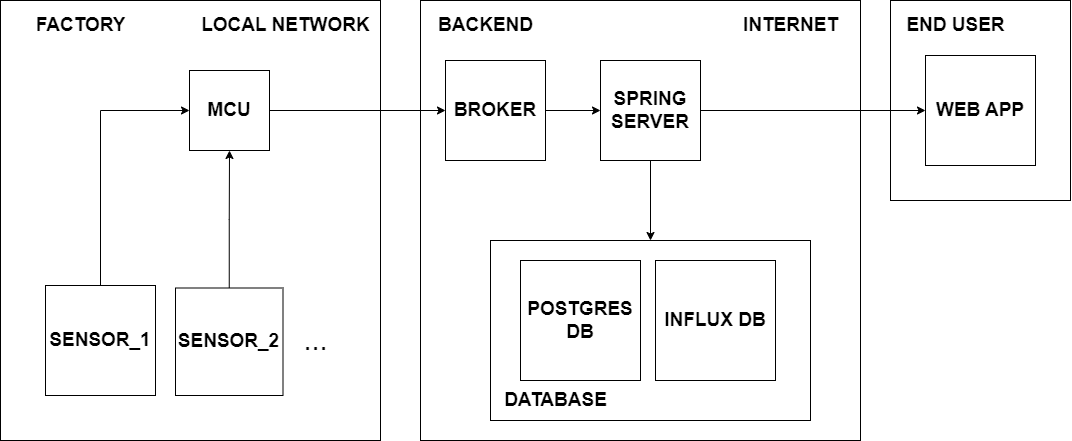

The diagram above was exported from draw.io. Its source (the exported page's mxGraphModel, read from the mxfile embedded in the PNG):
<mxGraphModel dx="2140" dy="776" grid="1" gridSize="10" guides="1" tooltips="1" connect="1" arrows="1" fold="1" page="1" pageScale="1" pageWidth="827" pageHeight="1169" math="0" shadow="0">
  <root>
    <mxCell id="0" />
    <mxCell id="1" parent="0" />
    <mxCell id="NJ0QbCrtjtxxJARDjM8r-3" value="" style="rounded=0;whiteSpace=wrap;html=1;" parent="1" vertex="1">
      <mxGeometry x="-60" y="80" width="380" height="440" as="geometry" />
    </mxCell>
    <mxCell id="NJ0QbCrtjtxxJARDjM8r-2" value="FACTORY" style="text;html=1;align=center;verticalAlign=middle;resizable=0;points=[];autosize=1;strokeColor=none;fillColor=none;fontStyle=1;fontSize=19;" parent="1" vertex="1">
      <mxGeometry x="-35" y="85" width="110" height="40" as="geometry" />
    </mxCell>
    <mxCell id="NJ0QbCrtjtxxJARDjM8r-6" value="" style="rounded=0;whiteSpace=wrap;html=1;" parent="1" vertex="1">
      <mxGeometry x="360" y="80" width="440" height="440" as="geometry" />
    </mxCell>
    <mxCell id="NJ0QbCrtjtxxJARDjM8r-12" style="edgeStyle=orthogonalEdgeStyle;rounded=0;orthogonalLoop=1;jettySize=auto;html=1;" parent="1" source="NJ0QbCrtjtxxJARDjM8r-5" target="NJ0QbCrtjtxxJARDjM8r-9" edge="1">
      <mxGeometry relative="1" as="geometry" />
    </mxCell>
    <mxCell id="NJ0QbCrtjtxxJARDjM8r-5" value="&lt;font style=&quot;font-size: 19px;&quot;&gt;MCU&lt;/font&gt;" style="whiteSpace=wrap;html=1;aspect=fixed;fontStyle=1" parent="1" vertex="1">
      <mxGeometry x="129" y="150" width="80" height="80" as="geometry" />
    </mxCell>
    <mxCell id="NJ0QbCrtjtxxJARDjM8r-7" value="BACKEND" style="text;html=1;align=center;verticalAlign=middle;resizable=0;points=[];autosize=1;strokeColor=none;fillColor=none;fontStyle=1;fontSize=19;" parent="1" vertex="1">
      <mxGeometry x="365" y="85" width="120" height="40" as="geometry" />
    </mxCell>
    <mxCell id="NJ0QbCrtjtxxJARDjM8r-19" style="edgeStyle=orthogonalEdgeStyle;rounded=0;orthogonalLoop=1;jettySize=auto;html=1;" parent="1" source="NJ0QbCrtjtxxJARDjM8r-8" target="NJ0QbCrtjtxxJARDjM8r-18" edge="1">
      <mxGeometry relative="1" as="geometry" />
    </mxCell>
    <mxCell id="NJ0QbCrtjtxxJARDjM8r-8" value="SPRING&lt;br style=&quot;font-size: 19px;&quot;&gt;SERVER" style="whiteSpace=wrap;html=1;aspect=fixed;fontStyle=1;fontSize=19;" parent="1" vertex="1">
      <mxGeometry x="540" y="140" width="100" height="100" as="geometry" />
    </mxCell>
    <mxCell id="NJ0QbCrtjtxxJARDjM8r-13" style="edgeStyle=orthogonalEdgeStyle;rounded=0;orthogonalLoop=1;jettySize=auto;html=1;" parent="1" source="NJ0QbCrtjtxxJARDjM8r-9" target="NJ0QbCrtjtxxJARDjM8r-8" edge="1">
      <mxGeometry relative="1" as="geometry" />
    </mxCell>
    <mxCell id="NJ0QbCrtjtxxJARDjM8r-9" value="BROKER" style="whiteSpace=wrap;html=1;aspect=fixed;fontStyle=1;fontSize=19;" parent="1" vertex="1">
      <mxGeometry x="385" y="140" width="100" height="100" as="geometry" />
    </mxCell>
    <mxCell id="NJ0QbCrtjtxxJARDjM8r-18" value="" style="rounded=0;whiteSpace=wrap;html=1;" parent="1" vertex="1">
      <mxGeometry x="430" y="320" width="320" height="180" as="geometry" />
    </mxCell>
    <mxCell id="NJ0QbCrtjtxxJARDjM8r-14" value="POSTGRES DB" style="whiteSpace=wrap;html=1;aspect=fixed;fontStyle=1;fontSize=19;" parent="1" vertex="1">
      <mxGeometry x="460" y="340" width="120" height="120" as="geometry" />
    </mxCell>
    <mxCell id="NJ0QbCrtjtxxJARDjM8r-16" value="INFLUX DB" style="whiteSpace=wrap;html=1;aspect=fixed;" parent="1" vertex="1">
      <mxGeometry x="595" y="340" width="80" height="80" as="geometry" />
    </mxCell>
    <mxCell id="NJ0QbCrtjtxxJARDjM8r-17" value="DATABASE" style="text;html=1;align=center;verticalAlign=middle;resizable=0;points=[];autosize=1;strokeColor=none;fillColor=none;fontStyle=1;fontSize=19;" parent="1" vertex="1">
      <mxGeometry x="430" y="460" width="130" height="40" as="geometry" />
    </mxCell>
    <mxCell id="NJ0QbCrtjtxxJARDjM8r-23" value="SENSORS" style="text;html=1;align=center;verticalAlign=middle;resizable=0;points=[];autosize=1;strokeColor=none;fillColor=none;fontStyle=1" parent="1" vertex="1">
      <mxGeometry x="15" y="420" width="80" height="30" as="geometry" />
    </mxCell>
    <mxCell id="NJ0QbCrtjtxxJARDjM8r-27" value="" style="rounded=0;whiteSpace=wrap;html=1;" parent="1" vertex="1">
      <mxGeometry x="830" y="80" width="180" height="200" as="geometry" />
    </mxCell>
    <mxCell id="NJ0QbCrtjtxxJARDjM8r-28" value="END USER" style="text;html=1;align=center;verticalAlign=middle;resizable=0;points=[];autosize=1;strokeColor=none;fillColor=none;fontStyle=1;fontSize=19;" parent="1" vertex="1">
      <mxGeometry x="835" y="85" width="120" height="40" as="geometry" />
    </mxCell>
    <mxCell id="NJ0QbCrtjtxxJARDjM8r-29" value="WEB APP" style="whiteSpace=wrap;html=1;aspect=fixed;fontStyle=1;fontSize=19;" parent="1" vertex="1">
      <mxGeometry x="865" y="135" width="110" height="110" as="geometry" />
    </mxCell>
    <mxCell id="NJ0QbCrtjtxxJARDjM8r-30" style="edgeStyle=orthogonalEdgeStyle;rounded=0;orthogonalLoop=1;jettySize=auto;html=1;" parent="1" source="NJ0QbCrtjtxxJARDjM8r-8" target="NJ0QbCrtjtxxJARDjM8r-29" edge="1">
      <mxGeometry relative="1" as="geometry" />
    </mxCell>
    <mxCell id="hSAlAeDS7_THiffk84tY-2" style="edgeStyle=orthogonalEdgeStyle;rounded=0;orthogonalLoop=1;jettySize=auto;html=1;" edge="1" parent="1" source="NJ0QbCrtjtxxJARDjM8r-42" target="NJ0QbCrtjtxxJARDjM8r-5">
      <mxGeometry relative="1" as="geometry" />
    </mxCell>
    <mxCell id="NJ0QbCrtjtxxJARDjM8r-42" value="SENSOR_2" style="whiteSpace=wrap;html=1;aspect=fixed;fontStyle=1;fontSize=19;" parent="1" vertex="1">
      <mxGeometry x="115" y="367.5" width="107.5" height="107.5" as="geometry" />
    </mxCell>
    <mxCell id="hSAlAeDS7_THiffk84tY-3" style="edgeStyle=orthogonalEdgeStyle;rounded=0;orthogonalLoop=1;jettySize=auto;html=1;entryX=0;entryY=0.5;entryDx=0;entryDy=0;exitX=0.5;exitY=0;exitDx=0;exitDy=0;" edge="1" parent="1" source="NJ0QbCrtjtxxJARDjM8r-44" target="NJ0QbCrtjtxxJARDjM8r-5">
      <mxGeometry relative="1" as="geometry" />
    </mxCell>
    <mxCell id="NJ0QbCrtjtxxJARDjM8r-44" value="SENSOR_1" style="whiteSpace=wrap;html=1;aspect=fixed;fontStyle=1;fontSize=19;" parent="1" vertex="1">
      <mxGeometry x="-15" y="365" width="110" height="110" as="geometry" />
    </mxCell>
    <mxCell id="NJ0QbCrtjtxxJARDjM8r-46" value="INFLUX DB" style="whiteSpace=wrap;html=1;aspect=fixed;fontStyle=1;fontSize=19;" parent="1" vertex="1">
      <mxGeometry x="595" y="340" width="120" height="120" as="geometry" />
    </mxCell>
    <mxCell id="fzjhXKY29vLDJ2A-uvzW-1" value="INTERNET" style="text;html=1;align=center;verticalAlign=middle;resizable=0;points=[];autosize=1;strokeColor=none;fillColor=none;fontStyle=1;fontSize=19;" parent="1" vertex="1">
      <mxGeometry x="670" y="85" width="120" height="40" as="geometry" />
    </mxCell>
    <mxCell id="fzjhXKY29vLDJ2A-uvzW-2" value="LOCAL NETWORK" style="text;html=1;align=center;verticalAlign=middle;resizable=0;points=[];autosize=1;strokeColor=none;fillColor=none;fontStyle=1;fontSize=19;" parent="1" vertex="1">
      <mxGeometry x="130" y="85" width="190" height="40" as="geometry" />
    </mxCell>
    <mxCell id="oMDrbNUrP-sBeqAVtwhW-6" value="..." style="text;html=1;align=center;verticalAlign=middle;resizable=0;points=[];autosize=1;strokeColor=none;fillColor=none;fontSize=29;" parent="1" vertex="1">
      <mxGeometry x="230" y="395" width="50" height="50" as="geometry" />
    </mxCell>
  </root>
</mxGraphModel>